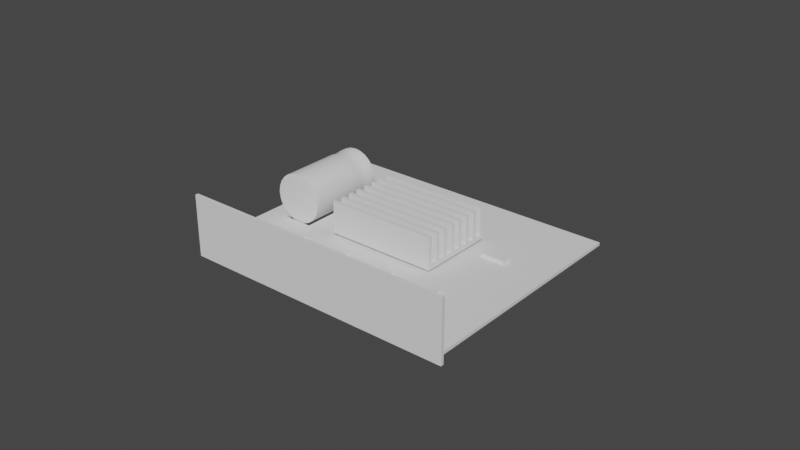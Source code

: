 # Source: ZK-MT21_200w_2.1ch_amplifier.blend  (saved by Blender 3.3.6; exported with 4.5.12 LTS)
import bpy
from mathutils import Matrix  # noqa: F401  (used for matrix-valued properties, if any)

bpy.ops.wm.read_factory_settings(use_empty=True)
scene = bpy.context.scene
scene.name = 'Scene'

# ---- collections
col_zk_mt21_200w_2_1ch_amplifier = bpy.data.collections.new('ZK-MT21 200w 2.1ch amplifier'); scene.collection.children.link(col_zk_mt21_200w_2_1ch_amplifier)

# ---- materials (node trees are filled in below, after node groups)
mat_matt_black_pcb = bpy.data.materials.new('matt black pcb')
mat_black_pcb = bpy.data.materials.new('black pcb')
mat_chip = bpy.data.materials.new('chip')
mat_silver_contacts = bpy.data.materials.new('silver contacts')
mat_green_ceramic = bpy.data.materials.new('green ceramic')
mat_golden_contacts = bpy.data.materials.new('golden contacts')

# ---- node groups
ng_auto_smooth = bpy.data.node_groups.new('Auto Smooth', 'GeometryNodeTree')
_s = ng_auto_smooth.interface.new_socket(name='Geometry', in_out='OUTPUT', socket_type='NodeSocketGeometry')
_s = ng_auto_smooth.interface.new_socket(name='Geometry', in_out='INPUT', socket_type='NodeSocketGeometry')
_s = ng_auto_smooth.interface.new_socket(name='Angle', in_out='INPUT', socket_type='NodeSocketFloat')
_s.subtype = 'ANGLE'
_s.min_value = 0.0
_s.max_value = 3.142
ng_auto_smooth.is_modifier = True
_N = ng_auto_smooth.nodes; _L = ng_auto_smooth.links
n0 = _N.new('NodeGroupOutput'); n0.name = 'Group Output'; n0.location = (480, -100)
n1 = _N.new('NodeGroupInput'); n1.name = 'Group Input'; n1.location = (-420, -300)
n2 = _N.new('NodeGroupInput'); n2.name = 'Group Input.001'; n2.location = (-60, -100)
n3 = _N.new('GeometryNodeSetShadeSmooth'); n3.name = 'Set Shade Smooth'; n3.location = (120, -100)
n3.domain = 'EDGE'
n4 = _N.new('GeometryNodeSetShadeSmooth'); n4.name = 'Set Shade Smooth.001'; n4.location = (300, -100)
n5 = _N.new('GeometryNodeInputMeshEdgeAngle'); n5.name = 'Edge Angle'; n5.location = (-420, -220)
n6 = _N.new('GeometryNodeInputEdgeSmooth'); n6.name = 'Is Edge Smooth'; n6.location = (-60, -160)
n7 = _N.new('GeometryNodeInputShadeSmooth'); n7.name = 'Is Face Smooth'; n7.location = (-240, -340)
n8 = _N.new('FunctionNodeBooleanMath'); n8.name = 'Boolean Math'; n8.location = (-60, -220)
n9 = _N.new('FunctionNodeCompare'); n9.name = 'Compare'; n9.location = (-240, -180)
n9.operation = 'LESS_EQUAL'
_L.new(n5.outputs[0], n9.inputs[0])
_L.new(n4.outputs[0], n0.inputs[0])
_L.new(n1.outputs[1], n9.inputs[1])
_L.new(n9.outputs[0], n8.inputs[0])
_L.new(n7.outputs[0], n8.inputs[1])
_L.new(n2.outputs[0], n3.inputs[0])
_L.new(n6.outputs[0], n3.inputs[1])
_L.new(n3.outputs[0], n4.inputs[0])
_L.new(n8.outputs[0], n3.inputs[2])
n0.is_active_output = True

# ---- material node trees

# ---- world
world_world = bpy.data.worlds.new('World'); scene.world = world_world
world_world.use_nodes = True; world_world.node_tree.nodes.clear()
_N = world_world.node_tree.nodes; _L = world_world.node_tree.links
n0 = _N.new('ShaderNodeOutputWorld'); n0.name = 'World Output'; n0.location = (300, 300)
n1 = _N.new('ShaderNodeBackground'); n1.name = 'Background'; n1.location = (10, 300)
n1.inputs[0].default_value = (0.05088, 0.05088, 0.05088, 1.0)
_L.new(n1.outputs[0], n0.inputs[0])
n0.is_active_output = True
world_world.color = (0.05088, 0.05088, 0.05088)
world_world.use_sun_shadow = False
world_world.sun_shadow_jitter_overblur = 0.0

# ---- meshes
me_base_pcb = bpy.data.meshes.new('base pcb')
me_base_pcb.from_pydata([(-0.045, -0.0375, 0.0), (-0.045, 0.0375, 0.0), (0.045, 0.0375, 0.0), (0.045, -0.0375, 0.0), (-0.038, 0.0375, 0.0), (-0.038, -0.0375, 0.0), (-0.0285, -0.0375, 0.0), (-0.0285, 0.0375, 0.0), (0.045, 0.0175, 0.0), (-0.045, 0.0175, 0.0), (-0.038, 0.0175, 0.0), (-0.0285, 0.0175, 0.0), (-0.045, -0.0095, 0.0), (-0.038, -0.0095, 0.0), (-0.0285, -0.0095, 0.0), (0.045, -0.0095, 0.0)], [], [(13, 12, 0, 5), (14, 13, 5, 6), (15, 14, 6, 3), (2, 7, 11, 8), (7, 4, 10, 11), (4, 1, 9, 10), (8, 11, 14, 15), (10, 9, 12, 13)])
_uv = me_base_pcb.uv_layers.new(name='UVMap')
_uv.uv.foreach_set('vector', [0.0, 0.9167, 0.0, 0.9167, 0.0, 0.08333, 0.0, 0.08333, 0.0, 0.9167, 0.0, 0.9167, 0.0, 0.08333, 0.0, 0.08333, 1.0, 0.9167, 0.0, 0.9167, 0.0, 0.08333, 1.0, 0.08333, 1.0, 0.9167, 0.0, 0.9167, 0.0, 0.9167, 1.0, 0.9167, 0.0, 0.9167, 0.0, 0.9167, 0.0, 0.9167, 0.0, 0.9167, 0.0, 0.9167, 0.0, 0.9167, 0.0, 0.9167, 0.0, 0.9167, 1.0, 0.9167, 0.0, 0.9167, 0.0, 0.9167, 1.0, 0.9167, 0.0, 0.9167, 0.0, 0.9167, 0.0, 0.9167, 0.0, 0.9167])
me_base_pcb.materials.append(mat_matt_black_pcb)
me_base_pcb.update()
me_heatsink = bpy.data.meshes.new('heatsink')
me_heatsink.from_pydata([(-0.018, -0.0125, 0.0), (-0.018, 0.0125, 0.0), (0.018, 0.0125, 0.0), (0.018, -0.0125, 0.0), (0.018, -0.008594, 0.0), (0.018, -0.005156, 0.0), (0.018, -0.001719, 0.0), (0.018, 0.001719, 0.0), (0.018, 0.005156, 0.0), (0.018, 0.008594, 0.0), (-0.018, 0.008594, 0.0), (-0.018, 0.005156, 0.0), (-0.018, 0.001719, 0.0), (-0.018, -0.001719, 0.0), (-0.018, -0.005156, 0.0), (-0.018, -0.008594, 0.0), (0.018, 0.0125, 0.0015), (-0.018, 0.0125, 0.0015), (-0.018, -0.0125, 0.0015), (0.018, -0.0125, 0.0015), (-0.018, 0.01141, 0.0015), (-0.018, 0.009213, 0.0015), (0.018, 0.009212, 0.0015), (0.018, 0.01141, 0.0015), (-0.018, 0.007975, 0.0015), (-0.018, 0.005775, 0.0015), (0.018, 0.005775, 0.0015), (0.018, 0.007975, 0.0015), (-0.018, 0.004538, 0.0015), (-0.018, 0.002338, 0.0015), (0.018, 0.002337, 0.0015), (0.018, 0.004537, 0.0015), (-0.018, 0.0011, 0.0015), (-0.018, -0.0011, 0.0015), (0.018, -0.0011, 0.0015), (0.018, 0.0011, 0.0015), (-0.018, -0.002337, 0.0015), (-0.018, -0.004537, 0.0015), (0.018, -0.004538, 0.0015), (0.018, -0.002338, 0.0015), (-0.018, -0.005775, 0.0015), (-0.018, -0.007975, 0.0015), (0.018, -0.007975, 0.0015), (0.018, -0.005775, 0.0015), (-0.018, -0.009212, 0.0015), (-0.018, -0.01141, 0.0015), (0.018, -0.01141, 0.0015), (0.018, -0.009213, 0.0015), (0.018, 0.0125, 0.0105), (-0.018, 0.0125, 0.0105), (-0.018, -0.0125, 0.0105), (0.018, -0.0125, 0.0105), (-0.018, 0.009213, 0.0105), (0.018, 0.009212, 0.0105), (0.018, 0.01141, 0.0105), (-0.018, 0.01141, 0.0105), (-0.018, 0.005775, 0.0105), (0.018, 0.005775, 0.0105), (0.018, 0.007975, 0.0105), (-0.018, 0.007975, 0.0105), (-0.018, 0.002338, 0.0105), (0.018, 0.002337, 0.0105), (0.018, 0.004537, 0.0105), (-0.018, 0.004538, 0.0105), (-0.018, -0.0011, 0.0105), (0.018, -0.0011, 0.0105), (0.018, 0.0011, 0.0105), (-0.018, 0.0011, 0.0105), (-0.018, -0.004537, 0.0105), (0.018, -0.004538, 0.0105), (0.018, -0.002338, 0.0105), (-0.018, -0.002337, 0.0105), (-0.018, -0.007975, 0.0105), (0.018, -0.007975, 0.0105), (0.018, -0.005775, 0.0105), (-0.018, -0.005775, 0.0105), (-0.018, -0.01141, 0.0105), (0.018, -0.01141, 0.0105), (0.018, -0.009213, 0.0105), (-0.018, -0.009212, 0.0105)], [], [(10, 1, 2, 9), (11, 10, 9, 8), (12, 11, 8, 7), (13, 12, 7, 6), (14, 13, 6, 5), (15, 14, 5, 4), (0, 15, 4, 3), (39, 34, 65, 70), (24, 27, 58, 59), (37, 40, 75, 68), (36, 39, 70, 71), (43, 38, 69, 74), (26, 25, 56, 57), (41, 44, 79, 72), (21, 22, 23, 20), (25, 26, 27, 24), (29, 30, 31, 28), (33, 34, 35, 32), (37, 38, 39, 36), (41, 42, 43, 40), (45, 46, 47, 44), (38, 37, 68, 69), (7, 8, 31, 30), (12, 32, 29), (15, 0, 45, 44), (8, 26, 31), (2, 1, 17, 16), (12, 13, 33, 32), (11, 28, 25), (0, 3, 19, 18), (3, 4, 47, 46), (9, 22, 27), (1, 10, 21, 20), (6, 7, 35, 34), (10, 24, 21), (3, 46, 19), (2, 16, 23), (9, 2, 23, 22), (0, 18, 45), (13, 14, 37, 36), (1, 20, 17), (4, 42, 47), (10, 11, 25, 24), (15, 44, 41), (5, 6, 39, 38), (5, 38, 43), (8, 9, 27, 26), (14, 40, 37), (14, 15, 41, 40), (6, 34, 39), (11, 12, 29, 28), (13, 36, 33), (4, 5, 43, 42), (7, 30, 35), (73, 72, 79, 78), (48, 49, 55, 54), (53, 52, 59, 58), (57, 56, 63, 62), (61, 60, 67, 66), (65, 64, 71, 70), (69, 68, 75, 74), (77, 76, 50, 51), (42, 41, 72, 73), (33, 36, 71, 64), (30, 29, 60, 61), (35, 30, 61, 66), (40, 43, 74, 75), (29, 32, 67, 60), (28, 31, 62, 63), (31, 26, 57, 62), (16, 17, 49, 48), (46, 45, 76, 77), (25, 28, 63, 56), (18, 19, 51, 50), (34, 33, 64, 65), (27, 22, 53, 58), (44, 47, 78, 79), (21, 24, 59, 52), (22, 21, 52, 53), (19, 46, 77, 51), (32, 35, 66, 67), (23, 16, 48, 54), (45, 18, 50, 76), (17, 20, 55, 49), (20, 23, 54, 55), (47, 42, 73, 78)])
_uv = me_heatsink.uv_layers.new(name='UVMap')
_uv.uv.foreach_set('vector', [0.0, 0.717, 0.0, 0.7882, 1.0, 0.7882, 1.0, 0.717, 0.0, 0.6302, 0.0, 0.717, 1.0, 0.717, 1.0, 0.6302, 0.0, 0.5434, 0.0, 0.6302, 1.0, 0.6302, 1.0, 0.5434, 0.0, 0.4566, 0.0, 0.5434, 1.0, 0.5434, 1.0, 0.4566, 0.0, 0.3698, 0.0, 0.4566, 1.0, 0.4566, 1.0, 0.3698, 0.0, 0.2986, 0.0, 0.3698, 1.0, 0.3698, 1.0, 0.283, 0.0, 0.2118, 0.0, 0.2674, 1.0, 0.283, 1.0, 0.2118, 1.0, 0.441, 1.0, 0.4722, 1.0, 0.4722, 1.0, 0.441, 0.0, 0.7014, 1.0, 0.7014, 1.0, 0.7014, 0.0, 0.7014, 0.0, 0.3854, 0.0, 0.3542, 0.0, 0.3542, 0.0, 0.3854, 0.0, 0.441, 1.0, 0.441, 1.0, 0.441, 0.0, 0.441, 1.0, 0.3542, 1.0, 0.3854, 1.0, 0.3854, 1.0, 0.3542, 1.0, 0.6458, 0.0, 0.6458, 0.0, 0.6458, 1.0, 0.6458, 0.0, 0.2986, 0.0, 0.2674, 0.0, 0.2674, 0.0, 0.2986, 0.0, 0.7326, 1.0, 0.7326, 1.0, 0.7882, 0.0, 0.7882, 0.0, 0.6458, 1.0, 0.6458, 1.0, 0.7014, 0.0, 0.7014, 0.0, 0.559, 1.0, 0.559, 1.0, 0.6146, 0.0, 0.6146, 0.0, 0.4722, 1.0, 0.4722, 1.0, 0.5278, 0.0, 0.5278, 0.0, 0.3854, 1.0, 0.3854, 1.0, 0.441, 0.0, 0.441, 0.0, 0.2986, 1.0, 0.2986, 1.0, 0.3542, 0.0, 0.3542, 0.0, 0.2118, 1.0, 0.2118, 1.0, 0.2674, 0.0, 0.2674, 1.0, 0.3854, 0.0, 0.3854, 0.0, 0.3854, 1.0, 0.3854, 1.0, 0.5434, 1.0, 0.6302, 1.0, 0.6146, 1.0, 0.559, 0.0, 0.5434, 0.0, 0.5278, 0.0, 0.559, 0.0, 0.2674, 0.0, 0.2118, 0.0, 0.2118, 0.0, 0.2674, 1.0, 0.6302, 1.0, 0.6458, 1.0, 0.6146, 1.0, 0.8472, 0.0, 0.8472, 0.0, 0.8472, 1.0, 0.8472, 0.0, 0.5434, 0.0, 0.4566, 0.0, 0.4722, 0.0, 0.5278, 0.0, 0.6302, 0.0, 0.6146, 0.0, 0.6458, 0.0, 0.1528, 1.0, 0.1528, 1.0, 0.1528, 0.0, 0.1528, 1.0, 0.2118, 1.0, 0.283, 1.0, 0.2674, 1.0, 0.2118, 1.0, 0.717, 1.0, 0.7326, 1.0, 0.7014, 0.0, 0.7882, 0.0, 0.717, 0.0, 0.7326, 0.0, 0.7882, 1.0, 0.4566, 1.0, 0.5434, 1.0, 0.5278, 1.0, 0.4722, 0.0, 0.717, 0.0, 0.7014, 0.0, 0.7326, 1.0, 0.2118, 1.0, 0.2118, 1.0, 0.1528, 1.0, 0.8472, 1.0, 0.8472, 1.0, 0.7882, 1.0, 0.717, 1.0, 0.7882, 1.0, 0.7882, 1.0, 0.7326, 0.0, 0.1528, 0.0, 0.1528, 0.0, 0.2118, 0.0, 0.4566, 0.0, 0.3698, 0.0, 0.3854, 0.0, 0.441, 0.0, 0.7882, 0.0, 0.7882, 0.0, 0.8472, 1.0, 0.283, 1.0, 0.2986, 1.0, 0.2674, 0.0, 0.717, 0.0, 0.6302, 0.0, 0.6458, 0.0, 0.7014, 0.0, 0.2674, 0.0, 0.2674, 0.0, 0.2986, 1.0, 0.3698, 1.0, 0.4566, 1.0, 0.441, 1.0, 0.3854, 1.0, 0.3698, 1.0, 0.3854, 1.0, 0.3542, 1.0, 0.6302, 1.0, 0.717, 1.0, 0.7014, 1.0, 0.6458, 0.0, 0.3698, 0.0, 0.3542, 0.0, 0.3854, 0.0, 0.3698, 0.0, 0.2986, 0.0, 0.2986, 0.0, 0.3542, 1.0, 0.4566, 1.0, 0.4722, 1.0, 0.441, 0.0, 0.6302, 0.0, 0.5434, 0.0, 0.559, 0.0, 0.6146, 0.0, 0.4566, 0.0, 0.441, 0.0, 0.4722, 1.0, 0.283, 1.0, 0.3698, 1.0, 0.3542, 1.0, 0.2986, 1.0, 0.5434, 1.0, 0.559, 1.0, 0.5278, 1.0, 0.2986, 0.0, 0.2986, 0.0, 0.2674, 1.0, 0.2674, 1.0, 0.8472, 0.0, 0.8472, 0.0, 0.7882, 1.0, 0.7882, 1.0, 0.7326, 0.0, 0.7326, 0.0, 0.7014, 1.0, 0.7014, 1.0, 0.6458, 0.0, 0.6458, 0.0, 0.6146, 1.0, 0.6146, 1.0, 0.559, 0.0, 0.559, 0.0, 0.5278, 1.0, 0.5278, 1.0, 0.4722, 0.0, 0.4722, 0.0, 0.441, 1.0, 0.441, 1.0, 0.3854, 0.0, 0.3854, 0.0, 0.3542, 1.0, 0.3542, 1.0, 0.2118, 0.0, 0.2118, 0.0, 0.1528, 1.0, 0.1528, 1.0, 0.2986, 0.0, 0.2986, 0.0, 0.2986, 1.0, 0.2986, 0.0, 0.4722, 0.0, 0.441, 0.0, 0.441, 0.0, 0.4722, 1.0, 0.559, 0.0, 0.559, 0.0, 0.559, 1.0, 0.559, 1.0, 0.5278, 1.0, 0.559, 1.0, 0.559, 1.0, 0.5278, 0.0, 0.3542, 1.0, 0.3542, 1.0, 0.3542, 0.0, 0.3542, 0.0, 0.559, 0.0, 0.5278, 0.0, 0.5278, 0.0, 0.559, 0.0, 0.6146, 1.0, 0.6146, 1.0, 0.6146, 0.0, 0.6146, 1.0, 0.6146, 1.0, 0.6458, 1.0, 0.6458, 1.0, 0.6146, 1.0, 0.8472, 0.0, 0.8472, 0.0, 0.8472, 1.0, 0.8472, 1.0, 0.2118, 0.0, 0.2118, 0.0, 0.2118, 1.0, 0.2118, 0.0, 0.6458, 0.0, 0.6146, 0.0, 0.6146, 0.0, 0.6458, 0.0, 0.1528, 1.0, 0.1528, 1.0, 0.1528, 0.0, 0.1528, 1.0, 0.4722, 0.0, 0.4722, 0.0, 0.4722, 1.0, 0.4722, 1.0, 0.7014, 1.0, 0.7326, 1.0, 0.7326, 1.0, 0.7014, 0.0, 0.2674, 1.0, 0.2674, 1.0, 0.2674, 0.0, 0.2674, 0.0, 0.7326, 0.0, 0.7014, 0.0, 0.7014, 0.0, 0.7326, 1.0, 0.7326, 0.0, 0.7326, 0.0, 0.7326, 1.0, 0.7326, 1.0, 0.1528, 1.0, 0.2118, 1.0, 0.2118, 1.0, 0.1528, 0.0, 0.5278, 1.0, 0.5278, 1.0, 0.5278, 0.0, 0.5278, 1.0, 0.7882, 1.0, 0.8472, 1.0, 0.8472, 1.0, 0.7882, 0.0, 0.2118, 0.0, 0.1528, 0.0, 0.1528, 0.0, 0.2118, 0.0, 0.8472, 0.0, 0.7882, 0.0, 0.7882, 0.0, 0.8472, 0.0, 0.7882, 1.0, 0.7882, 1.0, 0.7882, 0.0, 0.7882, 1.0, 0.2674, 1.0, 0.2986, 1.0, 0.2986, 1.0, 0.2674])
me_heatsink.materials.append(mat_black_pcb)
me_heatsink.update()
me_smd_components = bpy.data.meshes.new('smd components')
me_smd_components.from_pydata([(0.0218, -0.0222, 2.91e-11), (0.0218, -0.0224, 0.0005), (0.0226, -0.0222, 2.91e-11), (0.0226, -0.0224, 0.0005), (0.0218, -0.0238, 2.91e-11), (0.0218, -0.0236, 0.0005), (0.0226, -0.0238, 2.91e-11), (0.0226, -0.0236, 0.0005), (0.023, -0.0222, 2.91e-11), (0.023, -0.0224, 0.0005), (0.0238, -0.0222, 2.91e-11), (0.0238, -0.0224, 0.0005), (0.023, -0.0238, 2.91e-11), (0.023, -0.0236, 0.0005), (0.0238, -0.0238, 2.91e-11), (0.0238, -0.0236, 0.0005), (0.0242, -0.0222, 2.91e-11), (0.0242, -0.0224, 0.0005), (0.025, -0.0222, 2.91e-11), (0.025, -0.0224, 0.0005), (0.0242, -0.0238, 2.91e-11), (0.0242, -0.0236, 0.0005), (0.025, -0.0238, 2.91e-11), (0.025, -0.0236, 0.0005), (0.0254, -0.0222, 2.91e-11), (0.0254, -0.0224, 0.0005), (0.0262, -0.0222, 2.91e-11), (0.0262, -0.0224, 0.0005), (0.0254, -0.0238, 2.91e-11), (0.0254, -0.0236, 0.0005), (0.0262, -0.0238, 2.91e-11), (0.0262, -0.0236, 0.0005), (-0.0105, -0.01578, 5.821e-11), (-0.0105, -0.02078, 5.821e-11), (-0.0065, -0.01578, 5.821e-11), (-0.0065, -0.02078, 5.821e-11), (-0.0105, -0.01578, 0.0012), (-0.0105, -0.02078, 0.0012), (-0.0065, -0.01578, 0.0012), (-0.0065, -0.02078, 0.0012), (-0.01115, -0.01606, 5e-05), (-0.01115, -0.0169, 5e-05), (-0.01045, -0.01606, 0.0007), (-0.01045, -0.0169, 0.0007), (-0.01195, -0.01606, 5e-05), (-0.01195, -0.0169, 5e-05), (-0.01115, -0.01726, 5e-05), (-0.01115, -0.0181, 5e-05), (-0.01045, -0.01726, 0.0007), (-0.01045, -0.0181, 0.0007), (-0.01195, -0.01726, 5e-05), (-0.01195, -0.0181, 5e-05), (-0.01115, -0.01846, 5e-05), (-0.01115, -0.0193, 5e-05), (-0.01045, -0.01846, 0.0007), (-0.01045, -0.0193, 0.0007), (-0.01195, -0.01846, 5e-05), (-0.01195, -0.0193, 5e-05), (-0.01115, -0.01966, 5e-05), (-0.01115, -0.0205, 5e-05), (-0.01045, -0.01966, 0.0007), (-0.01045, -0.0205, 0.0007), (-0.01195, -0.01966, 5e-05), (-0.01195, -0.0205, 5e-05), (-0.00585, -0.01606, 5e-05), (-0.00585, -0.0169, 5e-05), (-0.00655, -0.01606, 0.0007), (-0.00655, -0.0169, 0.0007), (-0.00505, -0.01606, 5e-05), (-0.00505, -0.0169, 5e-05), (-0.00585, -0.01726, 5e-05), (-0.00585, -0.0181, 5e-05), (-0.00655, -0.01726, 0.0007), (-0.00655, -0.0181, 0.0007), (-0.00505, -0.01726, 5e-05), (-0.00505, -0.0181, 5e-05), (-0.00585, -0.01846, 5e-05), (-0.00585, -0.0193, 5e-05), (-0.00655, -0.01846, 0.0007), (-0.00655, -0.0193, 0.0007), (-0.00505, -0.01846, 5e-05), (-0.00505, -0.0193, 5e-05), (-0.00585, -0.01966, 5e-05), (-0.00585, -0.0205, 5e-05), (-0.00655, -0.01966, 0.0007), (-0.00655, -0.0205, 0.0007), (-0.00505, -0.01966, 5e-05), (-0.00505, -0.0205, 5e-05), (0.0065, -0.01578, 5.821e-11), (0.0065, -0.02078, 5.821e-11), (0.0105, -0.01578, 5.821e-11), (0.0105, -0.02078, 5.821e-11), (0.0065, -0.01578, 0.0012), (0.0065, -0.02078, 0.0012), (0.0105, -0.01578, 0.0012), (0.0105, -0.02078, 0.0012), (0.00585, -0.01606, 5e-05), (0.00585, -0.0169, 5e-05), (0.00655, -0.01606, 0.0007), (0.00655, -0.0169, 0.0007), (0.00505, -0.01606, 5e-05), (0.00505, -0.0169, 5e-05), (0.00585, -0.01726, 5e-05), (0.00585, -0.0181, 5e-05), (0.00655, -0.01726, 0.0007), (0.00655, -0.0181, 0.0007), (0.00505, -0.01726, 5e-05), (0.00505, -0.0181, 5e-05), (0.00585, -0.01846, 5e-05), (0.00585, -0.0193, 5e-05), (0.00655, -0.01846, 0.0007), (0.00655, -0.0193, 0.0007), (0.00505, -0.01846, 5e-05), (0.00505, -0.0193, 5e-05), (0.00585, -0.01966, 5e-05), (0.00585, -0.0205, 5e-05), (0.00655, -0.01966, 0.0007), (0.00655, -0.0205, 0.0007), (0.00505, -0.01966, 5e-05), (0.00505, -0.0205, 5e-05), (0.01115, -0.01606, 5e-05), (0.01115, -0.0169, 5e-05), (0.01045, -0.01606, 0.0007), (0.01045, -0.0169, 0.0007), (0.01195, -0.01606, 5e-05), (0.01195, -0.0169, 5e-05), (0.01115, -0.01726, 5e-05), (0.01115, -0.0181, 5e-05), (0.01045, -0.01726, 0.0007), (0.01045, -0.0181, 0.0007), (0.01195, -0.01726, 5e-05), (0.01195, -0.0181, 5e-05), (0.01115, -0.01846, 5e-05), (0.01115, -0.0193, 5e-05), (0.01045, -0.01846, 0.0007), (0.01045, -0.0193, 0.0007), (0.01195, -0.01846, 5e-05), (0.01195, -0.0193, 5e-05), (0.01115, -0.01966, 5e-05), (0.01115, -0.0205, 5e-05), (0.01045, -0.01966, 0.0007), (0.01045, -0.0205, 0.0007), (0.01195, -0.01966, 5e-05), (0.01195, -0.0205, 5e-05), (0.023, -0.01578, 5.821e-11), (0.023, -0.02078, 5.821e-11), (0.027, -0.01578, 5.821e-11), (0.027, -0.02078, 5.821e-11), (0.023, -0.01578, 0.0012), (0.023, -0.02078, 0.0012), (0.027, -0.01578, 0.0012), (0.027, -0.02078, 0.0012), (0.02235, -0.01606, 5e-05), (0.02235, -0.0169, 5e-05), (0.02305, -0.01606, 0.0007), (0.02305, -0.0169, 0.0007), (0.02155, -0.01606, 5e-05), (0.02155, -0.0169, 5e-05), (0.02235, -0.01726, 5e-05), (0.02235, -0.0181, 5e-05), (0.02305, -0.01726, 0.0007), (0.02305, -0.0181, 0.0007), (0.02155, -0.01726, 5e-05), (0.02155, -0.0181, 5e-05), (0.02235, -0.01846, 5e-05), (0.02235, -0.0193, 5e-05), (0.02305, -0.01846, 0.0007), (0.02305, -0.0193, 0.0007), (0.02155, -0.01846, 5e-05), (0.02155, -0.0193, 5e-05), (0.02235, -0.01966, 5e-05), (0.02235, -0.0205, 5e-05), (0.02305, -0.01966, 0.0007), (0.02305, -0.0205, 0.0007), (0.02155, -0.01966, 5e-05), (0.02155, -0.0205, 5e-05), (0.02765, -0.01606, 5e-05), (0.02765, -0.0169, 5e-05), (0.02695, -0.01606, 0.0007), (0.02695, -0.0169, 0.0007), (0.02845, -0.01606, 5e-05), (0.02845, -0.0169, 5e-05), (0.02765, -0.01726, 5e-05), (0.02765, -0.0181, 5e-05), (0.02695, -0.01726, 0.0007), (0.02695, -0.0181, 0.0007), (0.02845, -0.01726, 5e-05), (0.02845, -0.0181, 5e-05), (0.02765, -0.01846, 5e-05), (0.02765, -0.0193, 5e-05), (0.02695, -0.01846, 0.0007), (0.02695, -0.0193, 0.0007), (0.02845, -0.01846, 5e-05), (0.02845, -0.0193, 5e-05), (0.02765, -0.01966, 5e-05), (0.02765, -0.0205, 5e-05), (0.02695, -0.01966, 0.0007), (0.02695, -0.0205, 0.0007), (0.02845, -0.01966, 5e-05), (0.02845, -0.0205, 5e-05), (-0.027, -0.01578, 5.821e-11), (-0.027, -0.02078, 5.821e-11), (-0.023, -0.01578, 5.821e-11), (-0.023, -0.02078, 5.821e-11), (-0.027, -0.01578, 0.0012), (-0.027, -0.02078, 0.0012), (-0.023, -0.01578, 0.0012), (-0.023, -0.02078, 0.0012), (-0.02765, -0.01606, 5e-05), (-0.02765, -0.0169, 5e-05), (-0.02695, -0.01606, 0.0007), (-0.02695, -0.0169, 0.0007), (-0.02845, -0.01606, 5e-05), (-0.02845, -0.0169, 5e-05), (-0.02765, -0.01726, 5e-05), (-0.02765, -0.0181, 5e-05), (-0.02695, -0.01726, 0.0007), (-0.02695, -0.0181, 0.0007), (-0.02845, -0.01726, 5e-05), (-0.02845, -0.0181, 5e-05), (-0.02765, -0.01846, 5e-05), (-0.02765, -0.0193, 5e-05), (-0.02695, -0.01846, 0.0007), (-0.02695, -0.0193, 0.0007), (-0.02845, -0.01846, 5e-05), (-0.02845, -0.0193, 5e-05), (-0.02765, -0.01966, 5e-05), (-0.02765, -0.0205, 5e-05), (-0.02695, -0.01966, 0.0007), (-0.02695, -0.0205, 0.0007), (-0.02845, -0.01966, 5e-05), (-0.02845, -0.0205, 5e-05), (-0.02235, -0.01606, 5e-05), (-0.02235, -0.0169, 5e-05), (-0.02305, -0.01606, 0.0007), (-0.02305, -0.0169, 0.0007), (-0.02155, -0.01606, 5e-05), (-0.02155, -0.0169, 5e-05), (-0.02235, -0.01726, 5e-05), (-0.02235, -0.0181, 5e-05), (-0.02305, -0.01726, 0.0007), (-0.02305, -0.0181, 0.0007), (-0.02155, -0.01726, 5e-05), (-0.02155, -0.0181, 5e-05), (-0.02235, -0.01846, 5e-05), (-0.02235, -0.0193, 5e-05), (-0.02305, -0.01846, 0.0007), (-0.02305, -0.0193, 0.0007), (-0.02155, -0.01846, 5e-05), (-0.02155, -0.0193, 5e-05), (-0.02235, -0.01966, 5e-05), (-0.02235, -0.0205, 5e-05), (-0.02305, -0.01966, 0.0007), (-0.02305, -0.0205, 0.0007), (-0.02155, -0.01966, 5e-05), (-0.02155, -0.0205, 5e-05), (-0.0022, -0.0202, 2.91e-11), (-0.0022, -0.0204, 0.0005), (-0.0014, -0.0202, 2.91e-11), (-0.0014, -0.0204, 0.0005), (-0.0022, -0.0218, 2.91e-11), (-0.0022, -0.0216, 0.0005), (-0.0014, -0.0218, 2.91e-11), (-0.0014, -0.0216, 0.0005), (-0.0142, -0.0162, 2.91e-11), (-0.0142, -0.0164, 0.0005), (-0.0134, -0.0162, 2.91e-11), (-0.0134, -0.0164, 0.0005), (-0.0142, -0.0178, 2.91e-11), (-0.0142, -0.0176, 0.0005), (-0.0134, -0.0178, 2.91e-11), (-0.0134, -0.0176, 0.0005), (0.031, 0.01132, 1.164e-10), (0.023, 0.01132, 1.164e-10), (0.031, 0.00812, 1.164e-10), (0.023, 0.00812, 1.164e-10), (0.031, 0.01132, 0.0012), (0.023, 0.01132, 0.0012), (0.031, 0.00812, 0.0012), (0.023, 0.00812, 0.0012), (0.02673, 0.01184, 5e-05), (0.02625, 0.01184, 5e-05), (0.02673, 0.01128, 0.0007), (0.02625, 0.01128, 0.0007), (0.02673, 0.01248, 5e-05), (0.02625, 0.01248, 5e-05), (0.02577, 0.01184, 5e-05), (0.02529, 0.01184, 5e-05), (0.02577, 0.01128, 0.0007), (0.02529, 0.01128, 0.0007), (0.02577, 0.01248, 5e-05), (0.02529, 0.01248, 5e-05), (0.02481, 0.01184, 5e-05), (0.02433, 0.01184, 5e-05), (0.02481, 0.01128, 0.0007), (0.02433, 0.01128, 0.0007), (0.02481, 0.01248, 5e-05), (0.02433, 0.01248, 5e-05), (0.02385, 0.01184, 5e-05), (0.02337, 0.01184, 5e-05), (0.02385, 0.01128, 0.0007), (0.02337, 0.01128, 0.0007), (0.02385, 0.01248, 5e-05), (0.02337, 0.01248, 5e-05), (0.02673, 0.0076, 5e-05), (0.02625, 0.0076, 5e-05), (0.02673, 0.00816, 0.0007), (0.02625, 0.00816, 0.0007), (0.02673, 0.00696, 5e-05), (0.02625, 0.00696, 5e-05), (0.02577, 0.0076, 5e-05), (0.02529, 0.0076, 5e-05), (0.02577, 0.00816, 0.0007), (0.02529, 0.00816, 0.0007), (0.02577, 0.00696, 5e-05), (0.02529, 0.00696, 5e-05), (0.02481, 0.0076, 5e-05), (0.02433, 0.0076, 5e-05), (0.02481, 0.00816, 0.0007), (0.02433, 0.00816, 0.0007), (0.02481, 0.00696, 5e-05), (0.02433, 0.00696, 5e-05), (0.02385, 0.0076, 5e-05), (0.02337, 0.0076, 5e-05), (0.02385, 0.00816, 0.0007), (0.02337, 0.00816, 0.0007), (0.02385, 0.00696, 5e-05), (0.02337, 0.00696, 5e-05), (0.03063, 0.01184, 5e-05), (0.03015, 0.01184, 5e-05), (0.03063, 0.01128, 0.0007), (0.03015, 0.01128, 0.0007), (0.03063, 0.01248, 5e-05), (0.03015, 0.01248, 5e-05), (0.02967, 0.01184, 5e-05), (0.02919, 0.01184, 5e-05), (0.02967, 0.01128, 0.0007), (0.02919, 0.01128, 0.0007), (0.02967, 0.01248, 5e-05), (0.02919, 0.01248, 5e-05), (0.02871, 0.01184, 5e-05), (0.02823, 0.01184, 5e-05), (0.02871, 0.01128, 0.0007), (0.02823, 0.01128, 0.0007), (0.02871, 0.01248, 5e-05), (0.02823, 0.01248, 5e-05), (0.02775, 0.01184, 5e-05), (0.02727, 0.01184, 5e-05), (0.02775, 0.01128, 0.0007), (0.02727, 0.01128, 0.0007), (0.02775, 0.01248, 5e-05), (0.02727, 0.01248, 5e-05), (0.03063, 0.0076, 5e-05), (0.03015, 0.0076, 5e-05), (0.03063, 0.00816, 0.0007), (0.03015, 0.00816, 0.0007), (0.03063, 0.00696, 5e-05), (0.03015, 0.00696, 5e-05), (0.02967, 0.0076, 5e-05), (0.02919, 0.0076, 5e-05), (0.02967, 0.00816, 0.0007), (0.02919, 0.00816, 0.0007), (0.02967, 0.00696, 5e-05), (0.02919, 0.00696, 5e-05), (0.02871, 0.0076, 5e-05), (0.02823, 0.0076, 5e-05), (0.02871, 0.00816, 0.0007), (0.02823, 0.00816, 0.0007), (0.02871, 0.00696, 5e-05), (0.02823, 0.00696, 5e-05), (0.02775, 0.0076, 5e-05), (0.02727, 0.0076, 5e-05), (0.02775, 0.00816, 0.0007), (0.02727, 0.00816, 0.0007), (0.02775, 0.00696, 5e-05), (0.02727, 0.00696, 5e-05)], [], [(0, 1, 3, 2), (2, 3, 7, 6), (6, 7, 5, 4), (4, 5, 1, 0), (7, 3, 1, 5), (8, 9, 11, 10), (10, 11, 15, 14), (14, 15, 13, 12), (12, 13, 9, 8), (15, 11, 9, 13), (16, 17, 19, 18), (18, 19, 23, 22), (22, 23, 21, 20), (20, 21, 17, 16), (23, 19, 17, 21), (24, 25, 27, 26), (26, 27, 31, 30), (30, 31, 29, 28), (28, 29, 25, 24), (31, 27, 25, 29), (36, 37, 39, 38), (35, 34, 38, 39), (32, 33, 37, 36), (33, 35, 39, 37), (34, 32, 36, 38), (40, 41, 43, 42), (41, 40, 44, 45), (46, 47, 49, 48), (47, 46, 50, 51), (52, 53, 55, 54), (53, 52, 56, 57), (58, 59, 61, 60), (59, 58, 62, 63), (64, 66, 67, 65), (65, 69, 68, 64), (70, 72, 73, 71), (71, 75, 74, 70), (76, 78, 79, 77), (77, 81, 80, 76), (82, 84, 85, 83), (83, 87, 86, 82), (92, 93, 95, 94), (91, 90, 94, 95), (88, 89, 93, 92), (89, 91, 95, 93), (90, 88, 92, 94), (96, 97, 99, 98), (97, 96, 100, 101), (102, 103, 105, 104), (103, 102, 106, 107), (108, 109, 111, 110), (109, 108, 112, 113), (114, 115, 117, 116), (115, 114, 118, 119), (120, 122, 123, 121), (121, 125, 124, 120), (126, 128, 129, 127), (127, 131, 130, 126), (132, 134, 135, 133), (133, 137, 136, 132), (138, 140, 141, 139), (139, 143, 142, 138), (148, 149, 151, 150), (147, 146, 150, 151), (144, 145, 149, 148), (145, 147, 151, 149), (146, 144, 148, 150), (152, 153, 155, 154), (153, 152, 156, 157), (158, 159, 161, 160), (159, 158, 162, 163), (164, 165, 167, 166), (165, 164, 168, 169), (170, 171, 173, 172), (171, 170, 174, 175), (176, 178, 179, 177), (177, 181, 180, 176), (182, 184, 185, 183), (183, 187, 186, 182), (188, 190, 191, 189), (189, 193, 192, 188), (194, 196, 197, 195), (195, 199, 198, 194), (204, 205, 207, 206), (203, 202, 206, 207), (200, 201, 205, 204), (201, 203, 207, 205), (202, 200, 204, 206), (208, 209, 211, 210), (209, 208, 212, 213), (214, 215, 217, 216), (215, 214, 218, 219), (220, 221, 223, 222), (221, 220, 224, 225), (226, 227, 229, 228), (227, 226, 230, 231), (232, 234, 235, 233), (233, 237, 236, 232), (238, 240, 241, 239), (239, 243, 242, 238), (244, 246, 247, 245), (245, 249, 248, 244), (250, 252, 253, 251), (251, 255, 254, 250), (256, 257, 259, 258), (258, 259, 263, 262), (262, 263, 261, 260), (260, 261, 257, 256), (263, 259, 257, 261), (264, 265, 267, 266), (266, 267, 271, 270), (270, 271, 269, 268), (268, 269, 265, 264), (271, 267, 265, 269), (276, 277, 279, 278), (275, 274, 278, 279), (272, 273, 277, 276), (273, 275, 279, 277), (274, 272, 276, 278), (280, 281, 283, 282), (281, 280, 284, 285), (286, 287, 289, 288), (287, 286, 290, 291), (292, 293, 295, 294), (293, 292, 296, 297), (298, 299, 301, 300), (299, 298, 302, 303), (304, 306, 307, 305), (305, 309, 308, 304), (310, 312, 313, 311), (311, 315, 314, 310), (316, 318, 319, 317), (317, 321, 320, 316), (322, 324, 325, 323), (323, 327, 326, 322), (328, 329, 331, 330), (329, 328, 332, 333), (334, 335, 337, 336), (335, 334, 338, 339), (340, 341, 343, 342), (341, 340, 344, 345), (346, 347, 349, 348), (347, 346, 350, 351), (352, 354, 355, 353), (353, 357, 356, 352), (358, 360, 361, 359), (359, 363, 362, 358), (364, 366, 367, 365), (365, 369, 368, 364), (370, 372, 373, 371), (371, 375, 374, 370)])
me_smd_components.polygons.foreach_set('use_smooth', [True] * 151)
me_smd_components.polygons.foreach_set('material_index', [1, 0, 1, 0, 0, 1, 0, 1, 0, 0, 1, 0, 1, 0, 0, 1, 0, 1, 0, 0, 0, 0, 0, 0, 0, 1, 1, 1, 1, 1, 1, 1, 1, 1, 1, 1, 1, 1, 1, 1, 1, 0, 0, 0, 0, 0, 1, 1, 1, 1, 1, 1, 1, 1, 1, 1, 1, 1, 1, 1, 1, 1, 0, 0, 0, 0, 0, 1, 1, 1, 1, 1, 1, 1, 1, 1, 1, 1, 1, 1, 1, 1, 1, 0, 0, 0, 0, 0, 1, 1, 1, 1, 1, 1, 1, 1, 1, 1, 1, 1, 1, 1, 1, 1, 1, 0, 1, 0, 0, 1, 0, 1, 0, 0, 0, 0, 0, 0, 0, 1, 1, 1, 1, 1, 1, 1, 1, 1, 1, 1, 1, 1, 1, 1, 1, 1, 1, 1, 1, 1, 1, 1, 1, 1, 1, 1, 1, 1, 1, 1, 1])
_uv = me_smd_components.uv_layers.new(name='UVMap')
_uv.uv.foreach_set('vector', [0.375, 0.0, 0.625, 0.0, 0.625, 0.25, 0.375, 0.25, 0.375, 0.25, 0.625, 0.25, 0.625, 0.5, 0.375, 0.5, 0.375, 0.5, 0.625, 0.5, 0.625, 0.75, 0.375, 0.75, 0.375, 0.75, 0.625, 0.75, 0.625, 1.0, 0.375, 1.0, 0.625, 0.5, 0.875, 0.5, 0.875, 0.75, 0.625, 0.75, 0.375, 0.0, 0.625, 0.0, 0.625, 0.25, 0.375, 0.25, 0.375, 0.25, 0.625, 0.25, 0.625, 0.5, 0.375, 0.5, 0.375, 0.5, 0.625, 0.5, 0.625, 0.75, 0.375, 0.75, 0.375, 0.75, 0.625, 0.75, 0.625, 1.0, 0.375, 1.0, 0.625, 0.5, 0.875, 0.5, 0.875, 0.75, 0.625, 0.75, 0.375, 0.0, 0.625, 0.0, 0.625, 0.25, 0.375, 0.25, 0.375, 0.25, 0.625, 0.25, 0.625, 0.5, 0.375, 0.5, 0.375, 0.5, 0.625, 0.5, 0.625, 0.75, 0.375, 0.75, 0.375, 0.75, 0.625, 0.75, 0.625, 1.0, 0.375, 1.0, 0.625, 0.5, 0.875, 0.5, 0.875, 0.75, 0.625, 0.75, 0.375, 0.0, 0.625, 0.0, 0.625, 0.25, 0.375, 0.25, 0.375, 0.25, 0.625, 0.25, 0.625, 0.5, 0.375, 0.5, 0.375, 0.5, 0.625, 0.5, 0.625, 0.75, 0.375, 0.75, 0.375, 0.75, 0.625, 0.75, 0.625, 1.0, 0.375, 1.0, 0.625, 0.5, 0.875, 0.5, 0.875, 0.75, 0.625, 0.75, 0.0, 0.0, 1.0, 0.0, 1.0, 1.0, 0.0, 1.0, 1.0, 1.0, 0.0, 1.0, 0.0, 1.0, 1.0, 1.0, 0.0, 0.0, 1.0, 0.0, 1.0, 0.0, 0.0, 0.0, 1.0, 0.0, 1.0, 1.0, 1.0, 1.0, 1.0, 0.0, 0.0, 1.0, 0.0, 0.0, 0.0, 0.0, 0.0, 1.0, 0.0, 0.0, 1.0, 0.0, 1.0, 1.0, 0.0, 1.0, 1.0, 0.0, 0.0, 0.0, 0.0, 0.0, 1.0, 0.0, 0.0, 0.0, 1.0, 0.0, 1.0, 1.0, 0.0, 1.0, 1.0, 0.0, 0.0, 0.0, 0.0, 0.0, 1.0, 0.0, 0.0, 0.0, 1.0, 0.0, 1.0, 1.0, 0.0, 1.0, 1.0, 0.0, 0.0, 0.0, 0.0, 0.0, 1.0, 0.0, 0.0, 0.0, 1.0, 0.0, 1.0, 1.0, 0.0, 1.0, 1.0, 0.0, 0.0, 0.0, 0.0, 0.0, 1.0, 0.0, 0.0, 0.0, 0.0, 1.0, 1.0, 1.0, 1.0, 0.0, 1.0, 0.0, 1.0, 0.0, 0.0, 0.0, 0.0, 0.0, 0.0, 0.0, 0.0, 1.0, 1.0, 1.0, 1.0, 0.0, 1.0, 0.0, 1.0, 0.0, 0.0, 0.0, 0.0, 0.0, 0.0, 0.0, 0.0, 1.0, 1.0, 1.0, 1.0, 0.0, 1.0, 0.0, 1.0, 0.0, 0.0, 0.0, 0.0, 0.0, 0.0, 0.0, 0.0, 1.0, 1.0, 1.0, 1.0, 0.0, 1.0, 0.0, 1.0, 0.0, 0.0, 0.0, 0.0, 0.0, 0.0, 0.0, 1.0, 0.0, 1.0, 1.0, 0.0, 1.0, 1.0, 1.0, 0.0, 1.0, 0.0, 1.0, 1.0, 1.0, 0.0, 0.0, 1.0, 0.0, 1.0, 0.0, 0.0, 0.0, 1.0, 0.0, 1.0, 1.0, 1.0, 1.0, 1.0, 0.0, 0.0, 1.0, 0.0, 0.0, 0.0, 0.0, 0.0, 1.0, 0.0, 0.0, 1.0, 0.0, 1.0, 1.0, 0.0, 1.0, 1.0, 0.0, 0.0, 0.0, 0.0, 0.0, 1.0, 0.0, 0.0, 0.0, 1.0, 0.0, 1.0, 1.0, 0.0, 1.0, 1.0, 0.0, 0.0, 0.0, 0.0, 0.0, 1.0, 0.0, 0.0, 0.0, 1.0, 0.0, 1.0, 1.0, 0.0, 1.0, 1.0, 0.0, 0.0, 0.0, 0.0, 0.0, 1.0, 0.0, 0.0, 0.0, 1.0, 0.0, 1.0, 1.0, 0.0, 1.0, 1.0, 0.0, 0.0, 0.0, 0.0, 0.0, 1.0, 0.0, 0.0, 0.0, 0.0, 1.0, 1.0, 1.0, 1.0, 0.0, 1.0, 0.0, 1.0, 0.0, 0.0, 0.0, 0.0, 0.0, 0.0, 0.0, 0.0, 1.0, 1.0, 1.0, 1.0, 0.0, 1.0, 0.0, 1.0, 0.0, 0.0, 0.0, 0.0, 0.0, 0.0, 0.0, 0.0, 1.0, 1.0, 1.0, 1.0, 0.0, 1.0, 0.0, 1.0, 0.0, 0.0, 0.0, 0.0, 0.0, 0.0, 0.0, 0.0, 1.0, 1.0, 1.0, 1.0, 0.0, 1.0, 0.0, 1.0, 0.0, 0.0, 0.0, 0.0, 0.0, 0.0, 0.0, 1.0, 0.0, 1.0, 1.0, 0.0, 1.0, 1.0, 1.0, 0.0, 1.0, 0.0, 1.0, 1.0, 1.0, 0.0, 0.0, 1.0, 0.0, 1.0, 0.0, 0.0, 0.0, 1.0, 0.0, 1.0, 1.0, 1.0, 1.0, 1.0, 0.0, 0.0, 1.0, 0.0, 0.0, 0.0, 0.0, 0.0, 1.0, 0.0, 0.0, 1.0, 0.0, 1.0, 1.0, 0.0, 1.0, 1.0, 0.0, 0.0, 0.0, 0.0, 0.0, 1.0, 0.0, 0.0, 0.0, 1.0, 0.0, 1.0, 1.0, 0.0, 1.0, 1.0, 0.0, 0.0, 0.0, 0.0, 0.0, 1.0, 0.0, 0.0, 0.0, 1.0, 0.0, 1.0, 1.0, 0.0, 1.0, 1.0, 0.0, 0.0, 0.0, 0.0, 0.0, 1.0, 0.0, 0.0, 0.0, 1.0, 0.0, 1.0, 1.0, 0.0, 1.0, 1.0, 0.0, 0.0, 0.0, 0.0, 0.0, 1.0, 0.0, 0.0, 0.0, 0.0, 1.0, 1.0, 1.0, 1.0, 0.0, 1.0, 0.0, 1.0, 0.0, 0.0, 0.0, 0.0, 0.0, 0.0, 0.0, 0.0, 1.0, 1.0, 1.0, 1.0, 0.0, 1.0, 0.0, 1.0, 0.0, 0.0, 0.0, 0.0, 0.0, 0.0, 0.0, 0.0, 1.0, 1.0, 1.0, 1.0, 0.0, 1.0, 0.0, 1.0, 0.0, 0.0, 0.0, 0.0, 0.0, 0.0, 0.0, 0.0, 1.0, 1.0, 1.0, 1.0, 0.0, 1.0, 0.0, 1.0, 0.0, 0.0, 0.0, 0.0, 0.0, 0.0, 0.0, 1.0, 0.0, 1.0, 1.0, 0.0, 1.0, 1.0, 1.0, 0.0, 1.0, 0.0, 1.0, 1.0, 1.0, 0.0, 0.0, 1.0, 0.0, 1.0, 0.0, 0.0, 0.0, 1.0, 0.0, 1.0, 1.0, 1.0, 1.0, 1.0, 0.0, 0.0, 1.0, 0.0, 0.0, 0.0, 0.0, 0.0, 1.0, 0.0, 0.0, 1.0, 0.0, 1.0, 1.0, 0.0, 1.0, 1.0, 0.0, 0.0, 0.0, 0.0, 0.0, 1.0, 0.0, 0.0, 0.0, 1.0, 0.0, 1.0, 1.0, 0.0, 1.0, 1.0, 0.0, 0.0, 0.0, 0.0, 0.0, 1.0, 0.0, 0.0, 0.0, 1.0, 0.0, 1.0, 1.0, 0.0, 1.0, 1.0, 0.0, 0.0, 0.0, 0.0, 0.0, 1.0, 0.0, 0.0, 0.0, 1.0, 0.0, 1.0, 1.0, 0.0, 1.0, 1.0, 0.0, 0.0, 0.0, 0.0, 0.0, 1.0, 0.0, 0.0, 0.0, 0.0, 1.0, 1.0, 1.0, 1.0, 0.0, 1.0, 0.0, 1.0, 0.0, 0.0, 0.0, 0.0, 0.0, 0.0, 0.0, 0.0, 1.0, 1.0, 1.0, 1.0, 0.0, 1.0, 0.0, 1.0, 0.0, 0.0, 0.0, 0.0, 0.0, 0.0, 0.0, 0.0, 1.0, 1.0, 1.0, 1.0, 0.0, 1.0, 0.0, 1.0, 0.0, 0.0, 0.0, 0.0, 0.0, 0.0, 0.0, 0.0, 1.0, 1.0, 1.0, 1.0, 0.0, 1.0, 0.0, 1.0, 0.0, 0.0, 0.0, 0.0, 0.0, 0.375, 0.0, 0.625, 0.0, 0.625, 0.25, 0.375, 0.25, 0.375, 0.25, 0.625, 0.25, 0.625, 0.5, 0.375, 0.5, 0.375, 0.5, 0.625, 0.5, 0.625, 0.75, 0.375, 0.75, 0.375, 0.75, 0.625, 0.75, 0.625, 1.0, 0.375, 1.0, 0.625, 0.5, 0.875, 0.5, 0.875, 0.75, 0.625, 0.75, 0.375, 0.0, 0.625, 0.0, 0.625, 0.25, 0.375, 0.25, 0.375, 0.25, 0.625, 0.25, 0.625, 0.5, 0.375, 0.5, 0.375, 0.5, 0.625, 0.5, 0.625, 0.75, 0.375, 0.75, 0.375, 0.75, 0.625, 0.75, 0.625, 1.0, 0.375, 1.0, 0.625, 0.5, 0.875, 0.5, 0.875, 0.75, 0.625, 0.75, 0.0, 0.0, 1.0, 0.0, 1.0, 1.0, 0.0, 1.0, 1.0, 1.0, 0.0, 1.0, 0.0, 1.0, 1.0, 1.0, 0.0, 0.0, 1.0, 0.0, 1.0, 0.0, 0.0, 0.0, 1.0, 0.0, 1.0, 1.0, 1.0, 1.0, 1.0, 0.0, 0.0, 1.0, 0.0, 0.0, 0.0, 0.0, 0.0, 1.0, 0.0, 0.0, 1.0, 0.0, 1.0, 1.0, 0.0, 1.0, 1.0, 0.0, 0.0, 0.0, 0.0, 0.0, 1.0, 0.0, 0.0, 0.0, 1.0, 0.0, 1.0, 1.0, 0.0, 1.0, 1.0, 0.0, 0.0, 0.0, 0.0, 0.0, 1.0, 0.0, 0.0, 0.0, 1.0, 0.0, 1.0, 1.0, 0.0, 1.0, 1.0, 0.0, 0.0, 0.0, 0.0, 0.0, 1.0, 0.0, 0.0, 0.0, 1.0, 0.0, 1.0, 1.0, 0.0, 1.0, 1.0, 0.0, 0.0, 0.0, 0.0, 0.0, 1.0, 0.0, 0.0, 0.0, 0.0, 1.0, 1.0, 1.0, 1.0, 0.0, 1.0, 0.0, 1.0, 0.0, 0.0, 0.0, 0.0, 0.0, 0.0, 0.0, 0.0, 1.0, 1.0, 1.0, 1.0, 0.0, 1.0, 0.0, 1.0, 0.0, 0.0, 0.0, 0.0, 0.0, 0.0, 0.0, 0.0, 1.0, 1.0, 1.0, 1.0, 0.0, 1.0, 0.0, 1.0, 0.0, 0.0, 0.0, 0.0, 0.0, 0.0, 0.0, 0.0, 1.0, 1.0, 1.0, 1.0, 0.0, 1.0, 0.0, 1.0, 0.0, 0.0, 0.0, 0.0, 0.0, 0.0, 0.0, 1.0, 0.0, 1.0, 1.0, 0.0, 1.0, 1.0, 0.0, 0.0, 0.0, 0.0, 0.0, 1.0, 0.0, 0.0, 0.0, 1.0, 0.0, 1.0, 1.0, 0.0, 1.0, 1.0, 0.0, 0.0, 0.0, 0.0, 0.0, 1.0, 0.0, 0.0, 0.0, 1.0, 0.0, 1.0, 1.0, 0.0, 1.0, 1.0, 0.0, 0.0, 0.0, 0.0, 0.0, 1.0, 0.0, 0.0, 0.0, 1.0, 0.0, 1.0, 1.0, 0.0, 1.0, 1.0, 0.0, 0.0, 0.0, 0.0, 0.0, 1.0, 0.0, 0.0, 0.0, 0.0, 1.0, 1.0, 1.0, 1.0, 0.0, 1.0, 0.0, 1.0, 0.0, 0.0, 0.0, 0.0, 0.0, 0.0, 0.0, 0.0, 1.0, 1.0, 1.0, 1.0, 0.0, 1.0, 0.0, 1.0, 0.0, 0.0, 0.0, 0.0, 0.0, 0.0, 0.0, 0.0, 1.0, 1.0, 1.0, 1.0, 0.0, 1.0, 0.0, 1.0, 0.0, 0.0, 0.0, 0.0, 0.0, 0.0, 0.0, 0.0, 1.0, 1.0, 1.0, 1.0, 0.0, 1.0, 0.0, 1.0, 0.0, 0.0, 0.0, 0.0, 0.0])
me_smd_components.materials.append(mat_chip)
me_smd_components.materials.append(mat_silver_contacts)
me_smd_components.update()
me_front_pane = bpy.data.meshes.new('front pane')
me_front_pane.from_pydata([(-0.045, -0.0385, -0.003), (-0.045, -0.0385, 0.017), (0.045, -0.0385, 0.017), (0.045, -0.0385, -0.003)], [], [(0, 3, 2, 1)])
_uv = me_front_pane.uv_layers.new(name='UVMap')
_uv.uv.foreach_set('vector', [0.0, 0.0, 0.0, 0.0, 0.0, 0.0, 0.0, 0.0])
me_front_pane.materials.append(mat_matt_black_pcb)
me_front_pane.update()
me_condenser = bpy.data.meshes.new('condenser')
me_condenser.from_pydata([(-3.469e-18, 0.013, 0.005983), (0.001548, 0.013, 0.005779), (0.002991, 0.013, 0.005181), (0.00423, 0.013, 0.00423), (0.005181, 0.013, 0.002991), (0.005779, 0.013, 0.001548), (0.005983, 0.013, -9.313e-10), (0.005779, 0.013, -0.001548), (0.005181, 0.013, -0.002991), (0.00423, 0.013, -0.00423), (0.002991, 0.013, -0.005181), (0.001548, 0.013, -0.005779), (-6.939e-18, 0.013, -0.005983), (-0.001548, 0.013, -0.005779), (-0.002991, 0.013, -0.005181), (-0.00423, 0.013, -0.00423), (-0.005181, 0.013, -0.002991), (-0.005779, 0.013, -0.001548), (-0.005983, 0.013, -9.313e-10), (-0.005779, 0.013, 0.001548), (-0.005181, 0.013, 0.002991), (-0.00423, 0.013, 0.00423), (-0.002991, 0.013, 0.005181), (-0.001548, 0.013, 0.005779), (7.276e-12, -0.0132, 0.005882), (-8.006e-20, -0.013, 0.008), (0.001522, -0.0132, 0.005681), (0.002071, -0.013, 0.007727), (0.002941, -0.0132, 0.005094), (0.004, -0.013, 0.006928), (0.004159, -0.0132, 0.004159), (0.005657, -0.013, 0.005657), (0.005094, -0.0132, 0.002941), (0.006928, -0.013, 0.004), (0.005681, -0.0132, 0.001522), (0.007727, -0.013, 0.002071), (0.005882, -0.0132, 9.313e-10), (0.008, -0.013, 8.883e-10), (0.005681, -0.0132, -0.001522), (0.007727, -0.013, -0.002071), (0.005094, -0.0132, -0.002941), (0.006928, -0.013, -0.004), (0.004159, -0.0132, -0.004159), (0.005657, -0.013, -0.005657), (0.002941, -0.0132, -0.005094), (0.004, -0.013, -0.006928), (0.001522, -0.0132, -0.005681), (0.002071, -0.013, -0.007727), (7.276e-12, -0.0132, -0.005882), (-1.601e-19, -0.013, -0.008), (-0.001522, -0.0132, -0.005681), (-0.002071, -0.013, -0.007727), (-0.002941, -0.0132, -0.005094), (-0.004, -0.013, -0.006928), (-0.004159, -0.0132, -0.004159), (-0.005657, -0.013, -0.005657), (-0.005094, -0.0132, -0.002941), (-0.006928, -0.013, -0.004), (-0.005681, -0.0132, -0.001522), (-0.007727, -0.013, -0.002071), (-0.005882, -0.0132, 9.313e-10), (-0.008, -0.013, 8.883e-10), (-0.005681, -0.0132, 0.001522), (-0.007727, -0.013, 0.002071), (-0.005094, -0.0132, 0.002941), (-0.006928, -0.013, 0.004), (-0.004159, -0.0132, 0.004159), (-0.005657, -0.013, 0.005657), (-0.002941, -0.0132, 0.005094), (-0.004, -0.013, 0.006928), (-0.001522, -0.0132, 0.005681), (-0.002071, -0.013, 0.007727), (0.005374, 0.0085, 0.005374), (0.006582, 0.0085, 0.0038), (0.007341, 0.0085, 0.001967), (0.0076, 0.0085, -8.203e-10), (0.007341, 0.0085, -0.001967), (0.006582, 0.0085, -0.0038), (0.005374, 0.0085, -0.005374), (0.0038, 0.0085, -0.006582), (0.001967, 0.0085, -0.007341), (1.94e-12, 0.0085, -0.0076), (-0.001967, 0.0085, -0.007341), (-0.0038, 0.0085, -0.006582), (-0.005374, 0.0085, -0.005374), (-0.006582, 0.0085, -0.0038), (-0.007341, 0.0085, -0.001967), (-0.0076, 0.0085, -8.203e-10), (-0.007341, 0.0085, 0.001967), (-0.006582, 0.0085, 0.0038), (-0.005374, 0.0085, 0.005374), (-0.001967, 0.0085, 0.007341), (-0.0038, 0.0085, 0.006582), (1.94e-12, 0.0085, 0.0076), (0.0038, 0.0085, 0.006582), (0.001967, 0.0085, 0.007341), (-3.469e-18, 0.0103, 0.008), (-3.087e-18, 0.0067, 0.008), (0.002071, 0.0103, 0.007727), (0.002071, 0.0067, 0.007727), (-0.002071, 0.0067, 0.007727), (-0.002071, 0.0103, 0.007727), (0.004, 0.0067, 0.006928), (0.004, 0.0103, 0.006928), (0.005657, 0.0103, 0.005657), (0.005657, 0.0067, 0.005657), (0.006928, 0.0103, 0.004), (0.006928, 0.0067, 0.004), (0.007727, 0.0103, 0.002071), (0.007727, 0.0067, 0.002071), (0.008, 0.0103, -9.313e-10), (0.008, 0.0067, -7.262e-10), (0.007727, 0.0103, -0.002071), (0.007727, 0.0067, -0.002071), (0.006928, 0.0103, -0.004), (0.006928, 0.0067, -0.004), (0.005657, 0.0103, -0.005657), (0.005657, 0.0067, -0.005657), (0.004, 0.0103, -0.006928), (0.004, 0.0067, -0.006928), (0.002071, 0.0103, -0.007727), (0.002071, 0.0067, -0.007727), (-6.939e-18, 0.0103, -0.008), (-6.175e-18, 0.0067, -0.008), (-0.002071, 0.0103, -0.007727), (-0.002071, 0.0067, -0.007727), (-0.004, 0.0103, -0.006928), (-0.004, 0.0067, -0.006928), (-0.005657, 0.0103, -0.005657), (-0.005657, 0.0067, -0.005657), (-0.006928, 0.0103, -0.004), (-0.006928, 0.0067, -0.004), (-0.007727, 0.0103, -0.002071), (-0.007727, 0.0067, -0.002071), (-0.008, 0.0103, -9.313e-10), (-0.008, 0.0067, -7.262e-10), (-0.007727, 0.0103, 0.002071), (-0.007727, 0.0067, 0.002071), (-0.006928, 0.0103, 0.004), (-0.006928, 0.0067, 0.004), (-0.005657, 0.0103, 0.005657), (-0.005657, 0.0067, 0.005657), (-0.004, 0.0103, 0.006928), (-0.004, 0.0067, 0.006928), (-3.469e-18, 0.013, 0.008), (0.002071, 0.013, 0.007727), (0.004, 0.013, 0.006928), (0.005657, 0.013, 0.005657), (0.006928, 0.013, 0.004), (0.007727, 0.013, 0.002071), (0.008, 0.013, -9.313e-10), (0.007727, 0.013, -0.002071), (0.006928, 0.013, -0.004), (0.005657, 0.013, -0.005657), (0.004, 0.013, -0.006928), (0.002071, 0.013, -0.007727), (-6.939e-18, 0.013, -0.008), (-0.002071, 0.013, -0.007727), (-0.004, 0.013, -0.006928), (-0.005657, 0.013, -0.005657), (-0.006928, 0.013, -0.004), (-0.007727, 0.013, -0.002071), (-0.008, 0.013, -9.313e-10), (-0.007727, 0.013, 0.002071), (-0.006928, 0.013, 0.004), (-0.005657, 0.013, 0.005657), (-0.004, 0.013, 0.006928), (-0.002071, 0.013, 0.007727), (0.0025, 0.0125, -0.0005), (0.0025, 0.0125, 0.0005), (0.0035, 0.0125, -0.0005), (0.0035, 0.0125, 0.0005), (0.0025, 0.0155, -0.0075), (0.0025, 0.0165, -0.0075), (0.0035, 0.0155, -0.0075), (0.0035, 0.0165, -0.0075), (0.0025, 0.01466, -0.001579), (0.0025, 0.01373, -0.0006395), (0.0025, 0.01438, 0.0003117), (0.0025, 0.01564, -0.0008969), (0.0035, 0.01466, -0.001579), (0.0035, 0.01373, -0.0006395), (0.0035, 0.01438, 0.0003117), (0.0035, 0.01564, -0.0008969), (-0.0035, 0.0125, -0.0005), (-0.0035, 0.0125, 0.0005), (-0.0025, 0.0125, -0.0005), (-0.0025, 0.0125, 0.0005), (-0.0035, 0.0155, -0.0075), (-0.0035, 0.0165, -0.0075), (-0.0025, 0.0155, -0.0075), (-0.0025, 0.0165, -0.0075), (-0.0035, 0.01466, -0.001579), (-0.0035, 0.01373, -0.0006395), (-0.0035, 0.01438, 0.0003117), (-0.0035, 0.01564, -0.0008969), (-0.0025, 0.01466, -0.001579), (-0.0025, 0.01373, -0.0006395), (-0.0025, 0.01438, 0.0003117), (-0.0025, 0.01564, -0.0008969)], [], [(145, 98, 103, 146), (147, 104, 106, 148), (148, 106, 108, 149), (149, 108, 110, 150), (150, 110, 112, 151), (151, 112, 114, 152), (152, 114, 116, 153), (153, 116, 118, 154), (154, 118, 120, 155), (155, 120, 122, 156), (156, 122, 124, 157), (157, 124, 126, 158), (158, 126, 128, 159), (159, 128, 130, 160), (160, 130, 132, 161), (161, 132, 134, 162), (162, 134, 136, 163), (163, 136, 138, 164), (164, 138, 140, 165), (165, 140, 142, 166), (100, 97, 93, 91), (166, 142, 101, 167), (167, 101, 96, 144), (143, 69, 71, 100), (0, 1, 2, 3, 4, 5, 6, 7, 8, 9, 10, 11, 12, 13, 14, 15, 16, 17, 18, 19, 20, 21, 22, 23), (26, 28, 29, 27), (28, 30, 31, 29), (30, 32, 33, 31), (32, 34, 35, 33), (34, 36, 37, 35), (36, 38, 39, 37), (38, 40, 41, 39), (40, 42, 43, 41), (42, 44, 45, 43), (44, 46, 47, 45), (46, 48, 49, 47), (48, 50, 51, 49), (50, 52, 53, 51), (52, 54, 55, 53), (54, 56, 57, 55), (56, 58, 59, 57), (58, 60, 61, 59), (60, 62, 63, 61), (62, 64, 65, 63), (64, 66, 67, 65), (66, 68, 69, 67), (68, 70, 71, 69), (70, 24, 25, 71), (26, 24, 70, 68, 66, 64, 62, 60, 58, 56, 54, 52, 50, 48, 46, 44, 42, 40, 38, 36, 34, 32, 30, 28), (99, 27, 29, 102), (100, 71, 25, 97), (146, 103, 104, 147), (141, 67, 69, 143), (139, 65, 67, 141), (137, 63, 65, 139), (135, 61, 63, 137), (133, 59, 61, 135), (131, 57, 59, 133), (129, 55, 57, 131), (127, 53, 55, 129), (125, 51, 53, 127), (123, 49, 51, 125), (121, 47, 49, 123), (119, 45, 47, 121), (117, 43, 45, 119), (115, 41, 43, 117), (113, 39, 41, 115), (111, 37, 39, 113), (109, 35, 37, 111), (107, 33, 35, 109), (105, 31, 33, 107), (102, 29, 31, 105), (144, 96, 98, 145), (95, 94, 103, 98), (93, 95, 98, 96), (92, 91, 101, 142), (90, 92, 142, 140), (89, 90, 140, 138), (88, 89, 138, 136), (87, 88, 136, 134), (86, 87, 134, 132), (85, 86, 132, 130), (84, 85, 130, 128), (83, 84, 128, 126), (82, 83, 126, 124), (81, 82, 124, 122), (80, 81, 122, 120), (79, 80, 120, 118), (78, 79, 118, 116), (77, 78, 116, 114), (76, 77, 114, 112), (75, 76, 112, 110), (74, 75, 110, 108), (73, 74, 108, 106), (72, 73, 106, 104), (94, 72, 104, 103), (91, 93, 96, 101), (97, 25, 27, 99), (102, 105, 72, 94), (105, 107, 73, 72), (107, 109, 74, 73), (109, 111, 75, 74), (111, 113, 76, 75), (113, 115, 77, 76), (115, 117, 78, 77), (117, 119, 79, 78), (119, 121, 80, 79), (121, 123, 81, 80), (123, 125, 82, 81), (125, 127, 83, 82), (127, 129, 84, 83), (129, 131, 85, 84), (131, 133, 86, 85), (133, 135, 87, 86), (135, 137, 88, 87), (137, 139, 89, 88), (139, 141, 90, 89), (141, 143, 92, 90), (143, 100, 91, 92), (97, 99, 95, 93), (99, 102, 94, 95), (24, 26, 27, 25), (1, 0, 144, 145), (2, 1, 145, 146), (3, 2, 146, 147), (4, 3, 147, 148), (5, 4, 148, 149), (6, 5, 149, 150), (7, 6, 150, 151), (8, 7, 151, 152), (9, 8, 152, 153), (10, 9, 153, 154), (11, 10, 154, 155), (12, 11, 155, 156), (13, 12, 156, 157), (14, 13, 157, 158), (15, 14, 158, 159), (16, 15, 159, 160), (17, 16, 160, 161), (18, 17, 161, 162), (19, 18, 162, 163), (20, 19, 163, 164), (21, 20, 164, 165), (22, 21, 165, 166), (23, 22, 166, 167), (0, 23, 167, 144), (176, 179, 173, 172), (168, 169, 178, 177), (180, 176, 172, 174), (179, 183, 175, 173), (183, 180, 174, 175), (182, 178, 169, 171), (181, 182, 171, 170), (179, 176, 177, 178), (181, 177, 176, 180), (178, 182, 183, 179), (182, 181, 180, 183), (177, 181, 170, 168), (192, 195, 189, 188), (184, 185, 194, 193), (196, 192, 188, 190), (195, 199, 191, 189), (199, 196, 190, 191), (198, 194, 185, 187), (197, 198, 187, 186), (195, 192, 193, 194), (197, 193, 192, 196), (194, 198, 199, 195), (198, 197, 196, 199), (193, 197, 186, 184)])
me_condenser.polygons.foreach_set('use_smooth', [True] * 170)
me_condenser.polygons.foreach_set('material_index', [0, 0, 0, 0, 0, 0, 0, 0, 0, 0, 0, 0, 0, 0, 0, 3, 3, 0, 0, 0, 0, 0, 0, 0, 2, 0, 0, 0, 0, 0, 0, 0, 0, 0, 0, 0, 0, 0, 0, 0, 0, 3, 3, 0, 0, 0, 0, 0, 1, 0, 0, 0, 0, 0, 0, 3, 3, 0, 0, 0, 0, 0, 0, 0, 0, 0, 0, 0, 0, 0, 0, 0, 0, 0, 0, 0, 0, 0, 0, 3, 3, 0, 0, 0, 0, 0, 0, 0, 0, 0, 0, 0, 0, 0, 0, 0, 0, 0, 0, 0, 0, 0, 0, 0, 0, 0, 0, 0, 0, 0, 0, 0, 0, 3, 3, 0, 0, 0, 0, 0, 0, 0, 0, 0, 0, 0, 0, 0, 0, 0, 0, 0, 0, 0, 0, 0, 0, 0, 0, 3, 3, 0, 0, 0, 0, 0, 1, 1, 1, 1, 1, 1, 1, 1, 1, 1, 1, 1, 1, 1, 1, 1, 1, 1, 1, 1, 1, 1, 1, 1])
_uv = me_condenser.uv_layers.new(name='UVMap')
_uv.uv.foreach_set('vector', [0.9583, 0.5, 0.9583, 0.5, 0.9167, 0.3831, 0.9167, 0.5, 0.875, 0.5, 0.875, 0.5, 0.8333, 0.5812, 0.8333, 0.5, 0.8333, 0.5, 0.8333, 0.5812, 0.7917, 0.5, 0.7917, 0.5, 0.7917, 0.5, 0.7917, 0.5, 0.75, 0.6652, 0.75, 0.5, 0.75, 0.5, 0.75, 0.6652, 0.7083, 0.5254, 0.7083, 0.5, 0.7083, 0.5, 0.7083, 0.5254, 0.6667, 0.5, 0.6667, 0.5, 0.6667, 0.5, 0.6667, 0.5, 0.625, 0.5, 0.625, 0.5, 0.625, 0.5, 0.625, 0.5, 0.5833, 0.406, 0.5833, 0.5, 0.5833, 0.5, 0.5833, 0.406, 0.5417, 0.5, 0.5417, 0.5, 0.5417, 0.5, 0.5417, 0.5, 0.5, 0.5, 0.5, 0.5, 0.5, 0.5, 0.5, 0.5, 0.4583, 0.5, 0.4583, 0.5, 0.4583, 0.5, 0.4583, 0.5, 0.4167, 0.406, 0.4167, 0.5, 0.4167, 0.5, 0.4167, 0.406, 0.375, 0.5, 0.375, 0.5, 0.375, 0.5, 0.375, 0.5, 0.3333, 0.5, 0.3333, 0.5, 0.3333, 0.5, 0.3333, 0.5, 0.2917, 0.5254, 0.2917, 0.5, 0.2917, 0.5, 0.2917, 0.5254, 0.25, 0.6652, 0.25, 0.5, 0.25, 0.5, 0.25, 0.6652, 0.2083, 0.5, 0.2083, 0.5, 0.2083, 0.5, 0.2083, 0.5, 0.1667, 0.5812, 0.1667, 0.5, 0.1667, 0.5, 0.1667, 0.5812, 0.125, 0.5, 0.125, 0.5, 0.125, 0.5, 0.125, 0.5, 0.08333, 0.3831, 0.08333, 0.5, 0.04167, 0.5551, -1.879e-07, 0.5551, -1.876e-07, 0.5275, 0.04167, 0.5275, 0.08333, 0.5, 0.08333, 0.3831, 0.04167, 0.5, 0.04167, 0.5, 0.04167, 0.5, 0.04167, 0.5, -1.873e-07, 0.5, -1.863e-07, 0.5, 0.08333, 0.3629, 0.08333, 0.9885, 0.04167, 0.9885, 0.04167, 0.5551, 0.75, 0.4295, 0.7965, 0.4234, 0.8397, 0.4054, 0.8769, 0.3769, 0.9054, 0.3397, 0.9234, 0.2965, 0.9295, 0.25, 0.9234, 0.2035, 0.9054, 0.1603, 0.8769, 0.1231, 0.8397, 0.09456, 0.7965, 0.07663, 0.75, 0.07052, 0.7035, 0.07663, 0.6603, 0.09456, 0.6231, 0.1231, 0.5946, 0.1603, 0.5766, 0.2035, 0.5705, 0.25, 0.5766, 0.2965, 0.5946, 0.3397, 0.6231, 0.3769, 0.6603, 0.4054, 0.7035, 0.4234, 0.2957, 0.4204, 0.3382, 0.4028, 0.9167, 0.9885, 0.9583, 0.9885, 0.3382, 0.4028, 0.3748, 0.3748, 0.875, 0.9885, 0.9167, 0.9885, 0.3748, 0.3748, 0.4028, 0.3382, 0.8333, 0.9885, 0.875, 0.9885, 0.4028, 0.3382, 0.4204, 0.2957, 0.7917, 0.9885, 0.8333, 0.9885, 0.4204, 0.2957, 0.4265, 0.25, 0.75, 0.9885, 0.7917, 0.9885, 0.4265, 0.25, 0.4204, 0.2043, 0.7083, 0.9885, 0.75, 0.9885, 0.4204, 0.2043, 0.4028, 0.1618, 0.6667, 0.9885, 0.7083, 0.9885, 0.4028, 0.1618, 0.3748, 0.1252, 0.625, 0.9885, 0.6667, 0.9885, 0.3748, 0.1252, 0.3382, 0.09718, 0.5833, 0.9885, 0.625, 0.9885, 0.3382, 0.09718, 0.2957, 0.07956, 0.5417, 0.9885, 0.5833, 0.9885, 0.2957, 0.07956, 0.25, 0.07354, 0.5, 0.9885, 0.5417, 0.9885, 0.25, 0.07354, 0.2043, 0.07956, 0.4583, 0.9885, 0.5, 0.9885, 0.2043, 0.07956, 0.1618, 0.09718, 0.4167, 0.9885, 0.4583, 0.9885, 0.1618, 0.09718, 0.1252, 0.1252, 0.375, 0.9885, 0.4167, 0.9885, 0.1252, 0.1252, 0.09718, 0.1618, 0.3333, 0.9885, 0.375, 0.9885, 0.09718, 0.1618, 0.07956, 0.2043, 0.2917, 0.9885, 0.3333, 0.9885, 0.07956, 0.2043, 0.07354, 0.25, 0.25, 0.9885, 0.2917, 0.9885, 0.07354, 0.25, 0.07956, 0.2957, 0.2083, 0.9885, 0.25, 0.9885, 0.07956, 0.2957, 0.09718, 0.3382, 0.1667, 0.9885, 0.2083, 0.9885, 0.09718, 0.3382, 0.1252, 0.3748, 0.125, 0.9885, 0.1667, 0.9885, 0.1252, 0.3748, 0.1618, 0.4028, 0.08333, 0.9885, 0.125, 0.9885, 0.1618, 0.4028, 0.2043, 0.4204, 0.04167, 0.9885, 0.08333, 0.9885, 0.2043, 0.4204, 0.25, 0.4265, -1.863e-07, 0.9885, 0.04167, 0.9885, 0.2957, 0.4204, 0.25, 0.4265, 0.2043, 0.4204, 0.1618, 0.4028, 0.1252, 0.3748, 0.09718, 0.3382, 0.07956, 0.2957, 0.07354, 0.25, 0.07956, 0.2043, 0.09718, 0.1618, 0.1252, 0.1252, 0.1618, 0.09718, 0.2043, 0.07956, 0.25, 0.07354, 0.2957, 0.07956, 0.3382, 0.09718, 0.3748, 0.1252, 0.4028, 0.1618, 0.4204, 0.2043, 0.4265, 0.25, 0.4204, 0.2957, 0.4028, 0.3382, 0.3748, 0.3748, 0.3382, 0.4028, 0.9583, 0.5551, 0.9583, 0.9885, 0.9167, 0.9885, 0.9167, 0.3629, 0.04167, 0.5551, 0.04167, 0.9885, -1.863e-07, 0.9885, -1.879e-07, 0.5551, 0.9167, 0.5, 0.9167, 0.3831, 0.875, 0.5, 0.875, 0.5, 0.125, 0.5551, 0.125, 0.9885, 0.08333, 0.9885, 0.08333, 0.3629, 0.1667, 0.6885, 0.1667, 0.9885, 0.125, 0.9885, 0.125, 0.5551, 0.2083, 0.5551, 0.2083, 0.9885, 0.1667, 0.9885, 0.1667, 0.6885, 0.25, 0.8264, 0.25, 0.9885, 0.2083, 0.9885, 0.2083, 0.5551, 0.2917, 0.5967, 0.2917, 0.9885, 0.25, 0.9885, 0.25, 0.8264, 0.3333, 0.5551, 0.3333, 0.9885, 0.2917, 0.9885, 0.2917, 0.5967, 0.375, 0.5551, 0.375, 0.9885, 0.3333, 0.9885, 0.3333, 0.5551, 0.4167, 0.4006, 0.4167, 0.9885, 0.375, 0.9885, 0.375, 0.5551, 0.4583, 0.5551, 0.4583, 0.9885, 0.4167, 0.9885, 0.4167, 0.4006, 0.5, 0.5551, 0.5, 0.9885, 0.4583, 0.9885, 0.4583, 0.5551, 0.5417, 0.5551, 0.5417, 0.9885, 0.5, 0.9885, 0.5, 0.5551, 0.5833, 0.4006, 0.5833, 0.9885, 0.5417, 0.9885, 0.5417, 0.5551, 0.625, 0.5551, 0.625, 0.9885, 0.5833, 0.9885, 0.5833, 0.4006, 0.6667, 0.5551, 0.6667, 0.9885, 0.625, 0.9885, 0.625, 0.5551, 0.7083, 0.5967, 0.7083, 0.9885, 0.6667, 0.9885, 0.6667, 0.5551, 0.75, 0.8264, 0.75, 0.9885, 0.7083, 0.9885, 0.7083, 0.5967, 0.7917, 0.5551, 0.7917, 0.9885, 0.75, 0.9885, 0.75, 0.8264, 0.8333, 0.6885, 0.8333, 0.9885, 0.7917, 0.9885, 0.7917, 0.5551, 0.875, 0.5551, 0.875, 0.9885, 0.8333, 0.9885, 0.8333, 0.6885, 0.9167, 0.3629, 0.9167, 0.9885, 0.875, 0.9885, 0.875, 0.5551, 1.0, 0.5, 1.0, 0.5, 0.9583, 0.5, 0.9583, 0.5, 0.9583, 0.5275, 0.9167, 0.373, 0.9167, 0.3831, 0.9583, 0.5, 1.0, 0.5275, 0.9583, 0.5275, 0.9583, 0.5, 1.0, 0.5, 0.08333, 0.373, 0.04167, 0.5275, 0.04167, 0.5, 0.08333, 0.3831, 0.125, 0.5275, 0.08333, 0.373, 0.08333, 0.3831, 0.125, 0.5, 0.1667, 0.6349, 0.125, 0.5275, 0.125, 0.5, 0.1667, 0.5812, 0.2083, 0.5275, 0.1667, 0.6349, 0.1667, 0.5812, 0.2083, 0.5, 0.25, 0.7458, 0.2083, 0.5275, 0.2083, 0.5, 0.25, 0.6652, 0.2917, 0.561, 0.25, 0.7458, 0.25, 0.6652, 0.2917, 0.5254, 0.3333, 0.5275, 0.2917, 0.561, 0.2917, 0.5254, 0.3333, 0.5, 0.375, 0.5275, 0.3333, 0.5275, 0.3333, 0.5, 0.375, 0.5, 0.4167, 0.4033, 0.375, 0.5275, 0.375, 0.5, 0.4167, 0.406, 0.4583, 0.5275, 0.4167, 0.4033, 0.4167, 0.406, 0.4583, 0.5, 0.5, 0.5275, 0.4583, 0.5275, 0.4583, 0.5, 0.5, 0.5, 0.5417, 0.5275, 0.5, 0.5275, 0.5, 0.5, 0.5417, 0.5, 0.5833, 0.4033, 0.5417, 0.5275, 0.5417, 0.5, 0.5833, 0.406, 0.625, 0.5275, 0.5833, 0.4033, 0.5833, 0.406, 0.625, 0.5, 0.6667, 0.5275, 0.625, 0.5275, 0.625, 0.5, 0.6667, 0.5, 0.7083, 0.561, 0.6667, 0.5275, 0.6667, 0.5, 0.7083, 0.5254, 0.75, 0.7458, 0.7083, 0.561, 0.7083, 0.5254, 0.75, 0.6652, 0.7917, 0.5275, 0.75, 0.7458, 0.75, 0.6652, 0.7917, 0.5, 0.8333, 0.6349, 0.7917, 0.5275, 0.7917, 0.5, 0.8333, 0.5812, 0.875, 0.5275, 0.8333, 0.6349, 0.8333, 0.5812, 0.875, 0.5, 0.9167, 0.373, 0.875, 0.5275, 0.875, 0.5, 0.9167, 0.3831, 0.04167, 0.5275, -1.876e-07, 0.5275, -1.873e-07, 0.5, 0.04167, 0.5, 1.0, 0.5551, 1.0, 0.9885, 0.9583, 0.9885, 0.9583, 0.5551, 0.9167, 0.3629, 0.875, 0.5551, 0.875, 0.5275, 0.9167, 0.373, 0.875, 0.5551, 0.8333, 0.6885, 0.8333, 0.6349, 0.875, 0.5275, 0.8333, 0.6885, 0.7917, 0.5551, 0.7917, 0.5275, 0.8333, 0.6349, 0.7917, 0.5551, 0.75, 0.8264, 0.75, 0.7458, 0.7917, 0.5275, 0.75, 0.8264, 0.7083, 0.5967, 0.7083, 0.561, 0.75, 0.7458, 0.7083, 0.5967, 0.6667, 0.5551, 0.6667, 0.5275, 0.7083, 0.561, 0.6667, 0.5551, 0.625, 0.5551, 0.625, 0.5275, 0.6667, 0.5275, 0.625, 0.5551, 0.5833, 0.4006, 0.5833, 0.4033, 0.625, 0.5275, 0.5833, 0.4006, 0.5417, 0.5551, 0.5417, 0.5275, 0.5833, 0.4033, 0.5417, 0.5551, 0.5, 0.5551, 0.5, 0.5275, 0.5417, 0.5275, 0.5, 0.5551, 0.4583, 0.5551, 0.4583, 0.5275, 0.5, 0.5275, 0.4583, 0.5551, 0.4167, 0.4006, 0.4167, 0.4033, 0.4583, 0.5275, 0.4167, 0.4006, 0.375, 0.5551, 0.375, 0.5275, 0.4167, 0.4033, 0.375, 0.5551, 0.3333, 0.5551, 0.3333, 0.5275, 0.375, 0.5275, 0.3333, 0.5551, 0.2917, 0.5967, 0.2917, 0.561, 0.3333, 0.5275, 0.2917, 0.5967, 0.25, 0.8264, 0.25, 0.7458, 0.2917, 0.561, 0.25, 0.8264, 0.2083, 0.5551, 0.2083, 0.5275, 0.25, 0.7458, 0.2083, 0.5551, 0.1667, 0.6885, 0.1667, 0.6349, 0.2083, 0.5275, 0.1667, 0.6885, 0.125, 0.5551, 0.125, 0.5275, 0.1667, 0.6349, 0.125, 0.5551, 0.08333, 0.3629, 0.08333, 0.373, 0.125, 0.5275, 0.08333, 0.3629, 0.04167, 0.5551, 0.04167, 0.5275, 0.08333, 0.373, 1.0, 0.5551, 0.9583, 0.5551, 0.9583, 0.5275, 1.0, 0.5275, 0.9583, 0.5551, 0.9167, 0.3629, 0.9167, 0.373, 0.9583, 0.5275, 0.25, 0.4265, 0.2957, 0.4204, 0.9583, 0.9885, 1.0, 0.9885, 0.7965, 0.4234, 0.75, 0.4295, 0.75, 0.49, 0.8121, 0.4818, 0.8397, 0.4054, 0.7965, 0.4234, 0.8121, 0.4818, 0.87, 0.4578, 0.8769, 0.3769, 0.8397, 0.4054, 0.87, 0.4578, 0.9197, 0.4197, 0.9054, 0.3397, 0.8769, 0.3769, 0.9197, 0.4197, 0.9578, 0.37, 0.9234, 0.2965, 0.9054, 0.3397, 0.9578, 0.37, 0.9818, 0.3121, 0.9295, 0.25, 0.9234, 0.2965, 0.9818, 0.3121, 0.99, 0.25, 0.9234, 0.2035, 0.9295, 0.25, 0.99, 0.25, 0.9818, 0.1879, 0.9054, 0.1603, 0.9234, 0.2035, 0.9818, 0.1879, 0.9578, 0.13, 0.8769, 0.1231, 0.9054, 0.1603, 0.9578, 0.13, 0.9197, 0.08029, 0.8397, 0.09456, 0.8769, 0.1231, 0.9197, 0.08029, 0.87, 0.04215, 0.7965, 0.07663, 0.8397, 0.09456, 0.87, 0.04215, 0.8121, 0.01818, 0.75, 0.07052, 0.7965, 0.07663, 0.8121, 0.01818, 0.75, 0.01, 0.7035, 0.07663, 0.75, 0.07052, 0.75, 0.01, 0.6879, 0.01818, 0.6603, 0.09456, 0.7035, 0.07663, 0.6879, 0.01818, 0.63, 0.04215, 0.6231, 0.1231, 0.6603, 0.09456, 0.63, 0.04215, 0.5803, 0.08029, 0.5946, 0.1603, 0.6231, 0.1231, 0.5803, 0.08029, 0.5422, 0.13, 0.5766, 0.2035, 0.5946, 0.1603, 0.5422, 0.13, 0.5182, 0.1879, 0.5705, 0.25, 0.5766, 0.2035, 0.5182, 0.1879, 0.51, 0.25, 0.5766, 0.2965, 0.5705, 0.25, 0.51, 0.25, 0.5182, 0.3121, 0.5946, 0.3397, 0.5766, 0.2965, 0.5182, 0.3121, 0.5422, 0.37, 0.6231, 0.3769, 0.5946, 0.3397, 0.5422, 0.37, 0.5803, 0.4197, 0.6603, 0.4054, 0.6231, 0.3769, 0.5803, 0.4197, 0.63, 0.4578, 0.7035, 0.4234, 0.6603, 0.4054, 0.63, 0.4578, 0.6879, 0.4818, 0.75, 0.4295, 0.7035, 0.4234, 0.6879, 0.4818, 0.75, 0.49, 0.375, 0.25, 0.625, 0.25, 0.625, 0.25, 0.375, 0.25, 0.375, 0.0, 0.625, 0.0, 0.625, 0.1569, 0.375, 0.1162, 0.375, 0.5, 0.125, 0.5, 0.125, 0.5, 0.375, 0.5, 0.875, 0.5, 0.625, 0.5, 0.625, 0.5, 0.875, 0.5, 0.625, 0.5, 0.375, 0.5, 0.375, 0.5, 0.625, 0.5, 0.625, 0.5931, 0.875, 0.5931, 0.875, 0.75, 0.625, 0.75, 0.375, 0.6338, 0.625, 0.5931, 0.625, 0.75, 0.375, 0.75, 0.625, 0.25, 0.375, 0.25, 0.375, 0.1162, 0.625, 0.1569, 0.375, 0.6338, 0.125, 0.6338, 0.125, 0.5, 0.375, 0.5, 0.875, 0.5931, 0.625, 0.5931, 0.625, 0.5, 0.875, 0.5, 0.625, 0.5931, 0.375, 0.6338, 0.375, 0.5, 0.625, 0.5, 0.125, 0.6338, 0.375, 0.6338, 0.375, 0.75, 0.125, 0.75, 0.375, 0.25, 0.625, 0.25, 0.625, 0.25, 0.375, 0.25, 0.375, 0.0, 0.625, 0.0, 0.625, 0.1569, 0.375, 0.1162, 0.375, 0.5, 0.125, 0.5, 0.125, 0.5, 0.375, 0.5, 0.875, 0.5, 0.625, 0.5, 0.625, 0.5, 0.875, 0.5, 0.625, 0.5, 0.375, 0.5, 0.375, 0.5, 0.625, 0.5, 0.625, 0.5931, 0.875, 0.5931, 0.875, 0.75, 0.625, 0.75, 0.375, 0.6338, 0.625, 0.5931, 0.625, 0.75, 0.375, 0.75, 0.625, 0.25, 0.375, 0.25, 0.375, 0.1162, 0.625, 0.1569, 0.375, 0.6338, 0.125, 0.6338, 0.125, 0.5, 0.375, 0.5, 0.875, 0.5931, 0.625, 0.5931, 0.625, 0.5, 0.875, 0.5, 0.625, 0.5931, 0.375, 0.6338, 0.375, 0.5, 0.625, 0.5, 0.125, 0.6338, 0.375, 0.6338, 0.375, 0.75, 0.125, 0.75])
me_condenser.materials.append(mat_green_ceramic)
me_condenser.materials.append(mat_silver_contacts)
me_condenser.materials.append(mat_matt_black_pcb)
me_condenser.materials.append(mat_golden_contacts)
me_condenser.update()

# ---- objects
ob_base_pcb = bpy.data.objects.new('base pcb', me_base_pcb)
ob_heatsink = bpy.data.objects.new('heatsink', me_heatsink)
ob_smd_components = bpy.data.objects.new('smd components', me_smd_components)
ob_front_pane = bpy.data.objects.new('front pane', me_front_pane)
ob_condenser = bpy.data.objects.new('condenser', me_condenser)

# ---- transforms, parenting, visibility, modifiers, constraints
ob_base_pcb.location = (0.0, 0.0, 0.0)
_m = ob_base_pcb.modifiers.new('Solidify', 'SOLIDIFY')
_m.thickness = 0.001
_m.offset = 1.0
ob_heatsink.location = (0.0, 0.003, 0.002)
ob_smd_components.location = (0.0, 0.0, 0.001)
_m = ob_smd_components.modifiers.new('Auto Smooth', 'NODES')
_m.node_group = ng_auto_smooth
_gi = [s.identifier for s in ng_auto_smooth.interface.items_tree if s.item_type == 'SOCKET' and s.in_out == 'INPUT']
_m[_gi[1]] = 0.6981  # Angle
ob_front_pane.location = (0.0, 0.0, 0.0)
_m = ob_front_pane.modifiers.new('Solidify', 'SOLIDIFY')
_m.thickness = 0.001
ob_condenser.location = (-0.033, 0.004, 0.0085)
_m = ob_condenser.modifiers.new('Auto Smooth', 'NODES')
_m.node_group = ng_auto_smooth
_gi = [s.identifier for s in ng_auto_smooth.interface.items_tree if s.item_type == 'SOCKET' and s.in_out == 'INPUT']
_m[_gi[1]] = 1.047  # Angle

# ---- collection membership
col_zk_mt21_200w_2_1ch_amplifier.objects.link(ob_base_pcb)
col_zk_mt21_200w_2_1ch_amplifier.objects.link(ob_heatsink)
col_zk_mt21_200w_2_1ch_amplifier.objects.link(ob_smd_components)
col_zk_mt21_200w_2_1ch_amplifier.objects.link(ob_front_pane)
col_zk_mt21_200w_2_1ch_amplifier.objects.link(ob_condenser)

# ---- scene / render settings (as saved in the file)
scene.frame_start = 0; scene.frame_end = 0; scene.frame_set(0)
scene.render.engine = 'CYCLES'
scene.cycles.sampling_pattern = 'TABULATED_SOBOL'
scene.cycles.use_light_tree = False
scene.view_settings.view_transform = 'Filmic'
bpy.context.view_layer.update()

# ---- added for rendering (the .blend has no active camera and no usable light): camera, sun
cam_auto = bpy.data.cameras.new('AutoCamera')
cam_auto.lens = 50.0
cam_auto.sensor_width = 36.0
cam_auto.clip_end = 1000.0
ob_auto_camera = bpy.data.objects.new('AutoCamera', cam_auto)
scene.collection.objects.link(ob_auto_camera)
ob_auto_camera.location = (0.185045, -0.222554, 0.155036)
ob_auto_camera.rotation_euler = (1.09748, -7.21219e-08, 0.694738)
scene.camera = ob_auto_camera
light_auto_sun = bpy.data.lights.new('AutoSun', 'SUN')
light_auto_sun.energy = 3.0
light_auto_sun.angle = 0.0523599
ob_auto_sun = bpy.data.objects.new('AutoSun', light_auto_sun)
scene.collection.objects.link(ob_auto_sun)
ob_auto_sun.rotation_euler = (0.872665, 0.174533, 0.523599)
bpy.context.view_layer.update()
